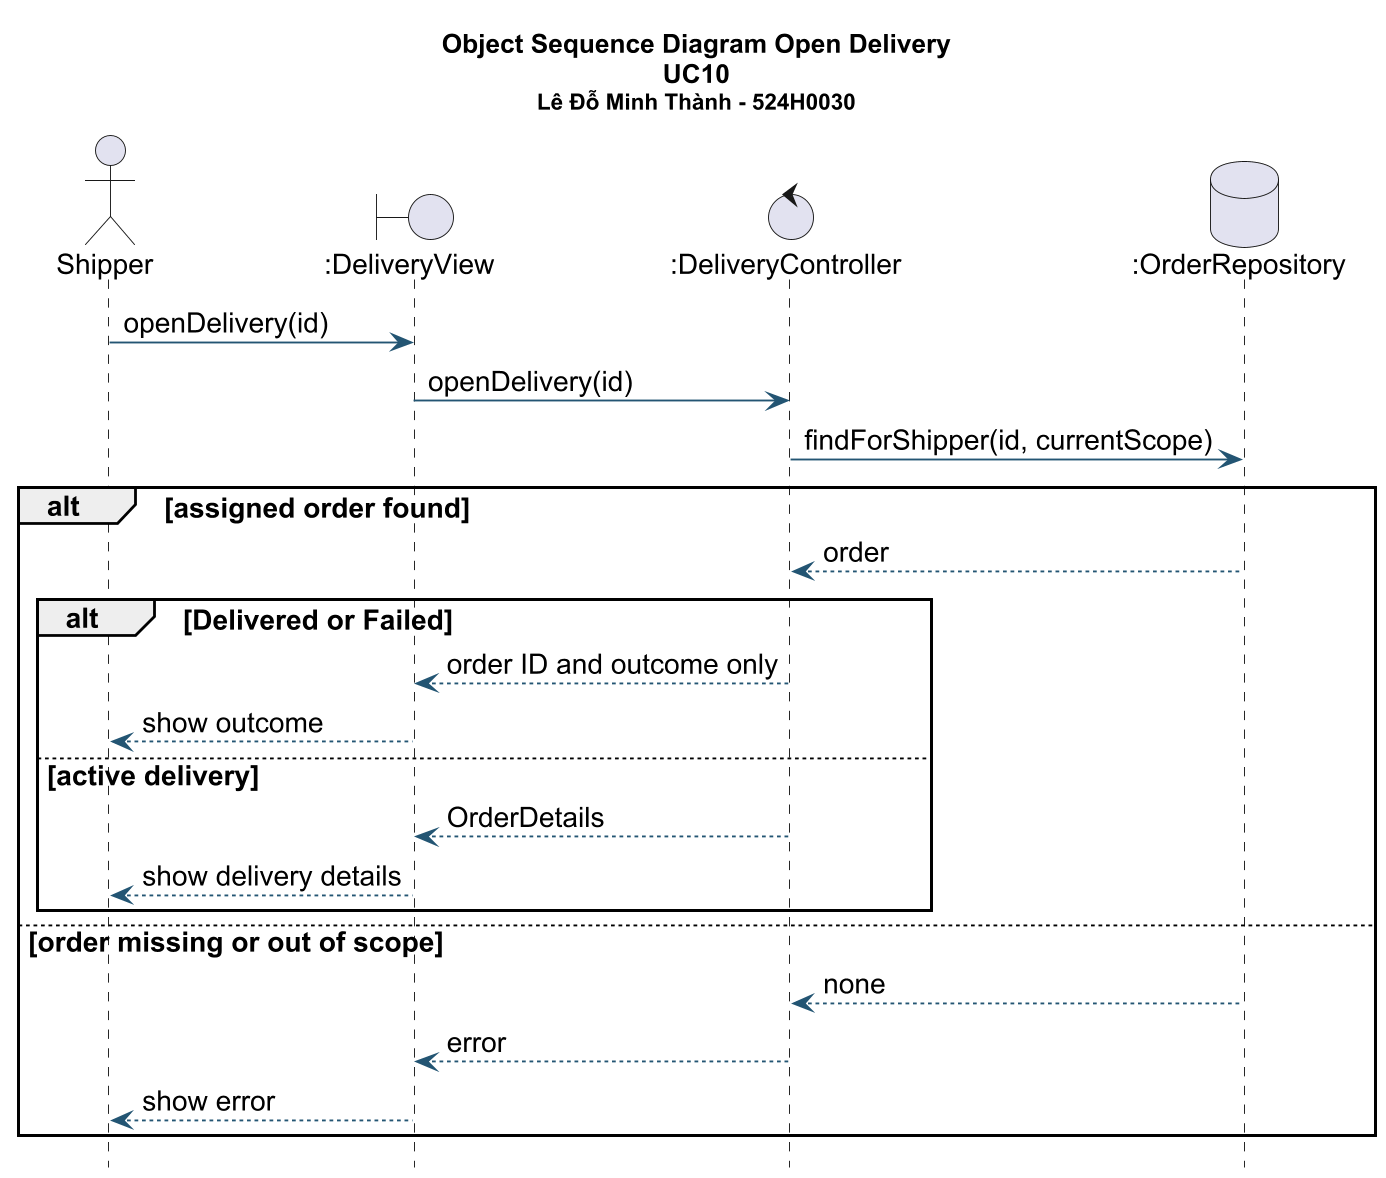

The diagram above was rendered by PlantUML. Its source (embedded in the PNG):
@startuml
hide footbox
skinparam backgroundColor #FFFFFF
skinparam defaultFontName Arial
skinparam defaultFontSize 15
skinparam shadowing false
skinparam ArrowColor #235573
skinparam activityBackgroundColor #EAF4F8
skinparam classBackgroundColor #EAF4F8
skinparam stateBackgroundColor #EAF4F8
skinparam sequenceParticipantBackgroundColor #EAF4F8
skinparam dpi 180
title Object Sequence Diagram Open Delivery\nUC10\n<size:12>Lê Đỗ Minh Thành - 524H0030</size>
actor "Shipper" as A
boundary ":DeliveryView" as V
control ":DeliveryController" as C
database ":OrderRepository" as R
A -> V : openDelivery(id)
V -> C : openDelivery(id)
C -> R : findForShipper(id, currentScope)
alt assigned order found
R --> C : order
alt Delivered or Failed
C --> V : order ID and outcome only
V --> A : show outcome
else active delivery
C --> V : OrderDetails
V --> A : show delivery details
end
else order missing or out of scope
R --> C : none
C --> V : error
V --> A : show error
end
@enduml